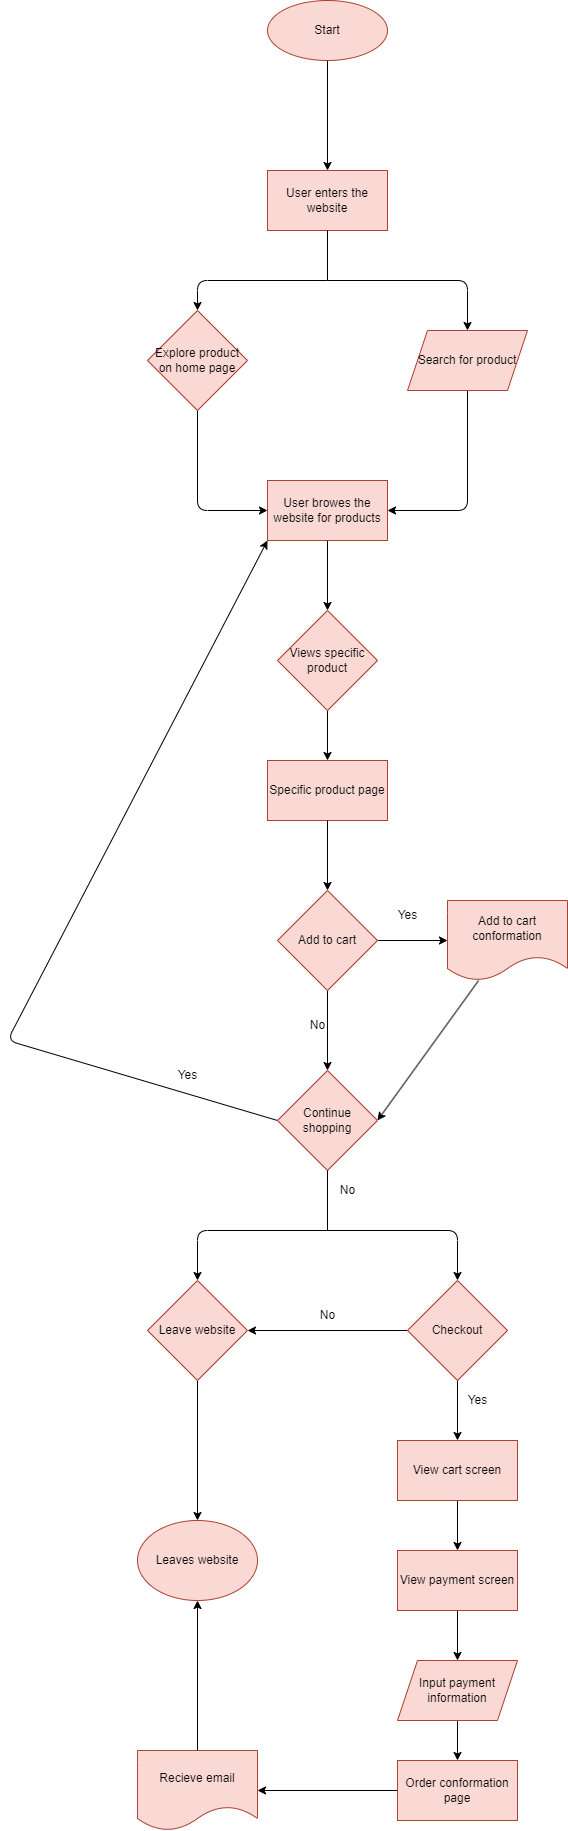

The diagram above was exported from draw.io. Its source (the exported page's mxGraphModel, read from the mxfile embedded in the PNG):
<mxGraphModel dx="1770" dy="1139" grid="1" gridSize="10" guides="1" tooltips="1" connect="1" arrows="1" fold="1" page="1" pageScale="1" pageWidth="1200" pageHeight="1920" math="0" shadow="0">
  <root>
    <mxCell id="0" />
    <mxCell id="1" parent="0" />
    <mxCell id="4" style="edgeStyle=none;html=1;entryX=0.5;entryY=0;entryDx=0;entryDy=0;fontColor=#080808;" edge="1" parent="1" source="2" target="3">
      <mxGeometry relative="1" as="geometry" />
    </mxCell>
    <mxCell id="2" value="&lt;font&gt;Start&lt;/font&gt;" style="ellipse;whiteSpace=wrap;html=1;fillColor=#fad9d5;strokeColor=#ae4132;fontColor=#080808;" vertex="1" parent="1">
      <mxGeometry x="520" width="120" height="60" as="geometry" />
    </mxCell>
    <mxCell id="3" value="User enters the website" style="rounded=0;whiteSpace=wrap;html=1;fillColor=#fad9d5;strokeColor=#ae4132;fontColor=#080808;" vertex="1" parent="1">
      <mxGeometry x="520" y="170" width="120" height="60" as="geometry" />
    </mxCell>
    <mxCell id="16" style="edgeStyle=none;html=1;entryX=0;entryY=0.5;entryDx=0;entryDy=0;fontColor=#080808;" edge="1" parent="1" source="5" target="14">
      <mxGeometry relative="1" as="geometry">
        <Array as="points">
          <mxPoint x="450" y="510" />
        </Array>
      </mxGeometry>
    </mxCell>
    <mxCell id="5" value="&lt;font&gt;Explore product on home page&lt;/font&gt;" style="rhombus;whiteSpace=wrap;html=1;fillColor=#fad9d5;strokeColor=#ae4132;fontColor=#080808;" vertex="1" parent="1">
      <mxGeometry x="400" y="310" width="100" height="100" as="geometry" />
    </mxCell>
    <mxCell id="12" style="edgeStyle=none;html=1;fontColor=#080808;entryX=0.5;entryY=0;entryDx=0;entryDy=0;" edge="1" parent="1" target="7">
      <mxGeometry relative="1" as="geometry">
        <mxPoint x="590" y="390" as="targetPoint" />
        <mxPoint x="580" y="280" as="sourcePoint" />
        <Array as="points">
          <mxPoint x="720" y="280" />
        </Array>
      </mxGeometry>
    </mxCell>
    <mxCell id="15" style="edgeStyle=none;html=1;entryX=1;entryY=0.5;entryDx=0;entryDy=0;fontColor=#080808;" edge="1" parent="1" source="7" target="14">
      <mxGeometry relative="1" as="geometry">
        <Array as="points">
          <mxPoint x="720" y="510" />
        </Array>
      </mxGeometry>
    </mxCell>
    <mxCell id="7" value="Search for product" style="shape=parallelogram;perimeter=parallelogramPerimeter;whiteSpace=wrap;html=1;fixedSize=1;fillColor=#fad9d5;strokeColor=#ae4132;fontColor=#080808;" vertex="1" parent="1">
      <mxGeometry x="660" y="330" width="120" height="60" as="geometry" />
    </mxCell>
    <mxCell id="11" value="" style="endArrow=none;html=1;fontColor=#080808;entryX=0.5;entryY=1;entryDx=0;entryDy=0;" edge="1" parent="1" target="3">
      <mxGeometry width="50" height="50" relative="1" as="geometry">
        <mxPoint x="580" y="280" as="sourcePoint" />
        <mxPoint x="860" y="490" as="targetPoint" />
      </mxGeometry>
    </mxCell>
    <mxCell id="13" style="edgeStyle=none;html=1;fontColor=#080808;entryX=0.5;entryY=0;entryDx=0;entryDy=0;" edge="1" parent="1" target="5">
      <mxGeometry relative="1" as="geometry">
        <mxPoint x="730" y="340" as="targetPoint" />
        <mxPoint x="580" y="280" as="sourcePoint" />
        <Array as="points">
          <mxPoint x="450" y="280" />
        </Array>
      </mxGeometry>
    </mxCell>
    <mxCell id="18" style="edgeStyle=none;html=1;entryX=0.5;entryY=0;entryDx=0;entryDy=0;fontColor=#080808;" edge="1" parent="1" source="14" target="17">
      <mxGeometry relative="1" as="geometry" />
    </mxCell>
    <mxCell id="14" value="&lt;font color=&quot;#080808&quot;&gt;User browes the website for products&lt;/font&gt;" style="rounded=0;whiteSpace=wrap;html=1;fillColor=#fad9d5;strokeColor=#ae4132;" vertex="1" parent="1">
      <mxGeometry x="520" y="480" width="120" height="60" as="geometry" />
    </mxCell>
    <mxCell id="20" value="" style="edgeStyle=none;html=1;fontColor=#080808;" edge="1" parent="1" source="17" target="40">
      <mxGeometry relative="1" as="geometry">
        <mxPoint x="580" y="770" as="targetPoint" />
      </mxGeometry>
    </mxCell>
    <mxCell id="17" value="Views specific product" style="rhombus;whiteSpace=wrap;html=1;fillColor=#fad9d5;strokeColor=#ae4132;fontColor=#080808;" vertex="1" parent="1">
      <mxGeometry x="530" y="610" width="100" height="100" as="geometry" />
    </mxCell>
    <mxCell id="22" value="" style="edgeStyle=none;html=1;fontColor=#080808;" edge="1" parent="1" source="19" target="21">
      <mxGeometry relative="1" as="geometry" />
    </mxCell>
    <mxCell id="26" value="" style="edgeStyle=none;html=1;fontColor=#080808;" edge="1" parent="1" source="19" target="25">
      <mxGeometry relative="1" as="geometry" />
    </mxCell>
    <mxCell id="19" value="Add to cart" style="rhombus;whiteSpace=wrap;html=1;fillColor=#fad9d5;strokeColor=#ae4132;fontColor=#080808;" vertex="1" parent="1">
      <mxGeometry x="530" y="890" width="100" height="100" as="geometry" />
    </mxCell>
    <mxCell id="28" style="edgeStyle=none;html=1;entryX=0;entryY=1;entryDx=0;entryDy=0;fontColor=#080808;exitX=0;exitY=0.5;exitDx=0;exitDy=0;" edge="1" parent="1" source="21" target="14">
      <mxGeometry relative="1" as="geometry">
        <Array as="points">
          <mxPoint x="260" y="1040" />
        </Array>
      </mxGeometry>
    </mxCell>
    <mxCell id="21" value="Continue shopping" style="rhombus;whiteSpace=wrap;html=1;fillColor=#fad9d5;strokeColor=#ae4132;fontColor=#080808;" vertex="1" parent="1">
      <mxGeometry x="530" y="1070" width="100" height="100" as="geometry" />
    </mxCell>
    <mxCell id="27" style="edgeStyle=none;html=1;entryX=1;entryY=0.5;entryDx=0;entryDy=0;fontColor=#080808;" edge="1" parent="1" source="25" target="21">
      <mxGeometry relative="1" as="geometry" />
    </mxCell>
    <mxCell id="25" value="Add to cart conformation" style="shape=document;whiteSpace=wrap;html=1;boundedLbl=1;fillColor=#fad9d5;strokeColor=#ae4132;fontColor=#080808;" vertex="1" parent="1">
      <mxGeometry x="700" y="900" width="120" height="80" as="geometry" />
    </mxCell>
    <mxCell id="59" style="edgeStyle=none;html=1;entryX=0.5;entryY=0;entryDx=0;entryDy=0;fontColor=#080808;" edge="1" parent="1" source="30" target="57">
      <mxGeometry relative="1" as="geometry" />
    </mxCell>
    <mxCell id="30" value="Leave website" style="rhombus;whiteSpace=wrap;html=1;fillColor=#fad9d5;strokeColor=#ae4132;fontColor=#080808;" vertex="1" parent="1">
      <mxGeometry x="400" y="1280" width="100" height="100" as="geometry" />
    </mxCell>
    <mxCell id="45" value="" style="edgeStyle=none;html=1;fontColor=#080808;" edge="1" parent="1" source="31" target="44">
      <mxGeometry relative="1" as="geometry" />
    </mxCell>
    <mxCell id="46" style="edgeStyle=none;html=1;entryX=1;entryY=0.5;entryDx=0;entryDy=0;fontColor=#080808;" edge="1" parent="1" source="31" target="30">
      <mxGeometry relative="1" as="geometry" />
    </mxCell>
    <mxCell id="31" value="Checkout" style="rhombus;whiteSpace=wrap;html=1;fillColor=#fad9d5;strokeColor=#ae4132;fontColor=#080808;" vertex="1" parent="1">
      <mxGeometry x="660" y="1280" width="100" height="100" as="geometry" />
    </mxCell>
    <mxCell id="34" value="" style="endArrow=none;html=1;fontColor=#080808;exitX=0.5;exitY=1;exitDx=0;exitDy=0;" edge="1" parent="1" source="21">
      <mxGeometry width="50" height="50" relative="1" as="geometry">
        <mxPoint x="620" y="1470" as="sourcePoint" />
        <mxPoint x="580" y="1230" as="targetPoint" />
      </mxGeometry>
    </mxCell>
    <mxCell id="36" value="" style="endArrow=classic;html=1;fontColor=#080808;entryX=0.5;entryY=0;entryDx=0;entryDy=0;" edge="1" parent="1" target="31">
      <mxGeometry width="50" height="50" relative="1" as="geometry">
        <mxPoint x="580" y="1230" as="sourcePoint" />
        <mxPoint x="720" y="1230" as="targetPoint" />
        <Array as="points">
          <mxPoint x="710" y="1230" />
        </Array>
      </mxGeometry>
    </mxCell>
    <mxCell id="38" value="" style="endArrow=classic;html=1;fontColor=#080808;entryX=0.5;entryY=0;entryDx=0;entryDy=0;" edge="1" parent="1" target="30">
      <mxGeometry width="50" height="50" relative="1" as="geometry">
        <mxPoint x="580" y="1230" as="sourcePoint" />
        <mxPoint x="670" y="1420" as="targetPoint" />
        <Array as="points">
          <mxPoint x="450" y="1230" />
        </Array>
      </mxGeometry>
    </mxCell>
    <mxCell id="40" value="Specific product page" style="rounded=0;whiteSpace=wrap;html=1;fillColor=#fad9d5;strokeColor=#ae4132;fontColor=#080808;" vertex="1" parent="1">
      <mxGeometry x="520" y="760" width="120" height="60" as="geometry" />
    </mxCell>
    <mxCell id="41" value="" style="edgeStyle=none;html=1;fontColor=#080808;exitX=0.5;exitY=1;exitDx=0;exitDy=0;entryX=0.5;entryY=0;entryDx=0;entryDy=0;" edge="1" parent="1" source="40" target="19">
      <mxGeometry relative="1" as="geometry">
        <mxPoint x="590" y="720" as="sourcePoint" />
        <mxPoint x="590" y="770" as="targetPoint" />
      </mxGeometry>
    </mxCell>
    <mxCell id="48" value="" style="edgeStyle=none;html=1;fontColor=#080808;" edge="1" parent="1" source="44" target="47">
      <mxGeometry relative="1" as="geometry" />
    </mxCell>
    <mxCell id="44" value="View cart screen" style="whiteSpace=wrap;html=1;fillColor=#fad9d5;strokeColor=#ae4132;fontColor=#080808;" vertex="1" parent="1">
      <mxGeometry x="650" y="1440" width="120" height="60" as="geometry" />
    </mxCell>
    <mxCell id="50" value="" style="edgeStyle=none;html=1;fontColor=#080808;" edge="1" parent="1" source="47" target="49">
      <mxGeometry relative="1" as="geometry" />
    </mxCell>
    <mxCell id="47" value="View payment screen" style="whiteSpace=wrap;html=1;fillColor=#fad9d5;strokeColor=#ae4132;fontColor=#080808;" vertex="1" parent="1">
      <mxGeometry x="650" y="1550" width="120" height="60" as="geometry" />
    </mxCell>
    <mxCell id="54" value="" style="edgeStyle=none;html=1;fontColor=#080808;" edge="1" parent="1" source="49" target="53">
      <mxGeometry relative="1" as="geometry" />
    </mxCell>
    <mxCell id="49" value="Input payment information" style="shape=parallelogram;perimeter=parallelogramPerimeter;whiteSpace=wrap;html=1;fixedSize=1;fillColor=#fad9d5;strokeColor=#ae4132;fontColor=#080808;" vertex="1" parent="1">
      <mxGeometry x="650" y="1660" width="120" height="60" as="geometry" />
    </mxCell>
    <mxCell id="56" value="" style="edgeStyle=none;html=1;fontColor=#080808;" edge="1" parent="1" source="53" target="55">
      <mxGeometry relative="1" as="geometry" />
    </mxCell>
    <mxCell id="53" value="Order conformation page" style="whiteSpace=wrap;html=1;fillColor=#fad9d5;strokeColor=#ae4132;fontColor=#080808;" vertex="1" parent="1">
      <mxGeometry x="650" y="1760" width="120" height="60" as="geometry" />
    </mxCell>
    <mxCell id="58" style="edgeStyle=none;html=1;entryX=0.5;entryY=1;entryDx=0;entryDy=0;fontColor=#080808;" edge="1" parent="1" source="55" target="57">
      <mxGeometry relative="1" as="geometry" />
    </mxCell>
    <mxCell id="55" value="Recieve email" style="shape=document;whiteSpace=wrap;html=1;boundedLbl=1;fillColor=#fad9d5;strokeColor=#ae4132;fontColor=#080808;" vertex="1" parent="1">
      <mxGeometry x="390" y="1750" width="120" height="80" as="geometry" />
    </mxCell>
    <mxCell id="57" value="Leaves website" style="ellipse;whiteSpace=wrap;html=1;fillColor=#fad9d5;strokeColor=#ae4132;fontColor=#080808;" vertex="1" parent="1">
      <mxGeometry x="390" y="1520" width="120" height="80" as="geometry" />
    </mxCell>
    <mxCell id="60" value="&lt;font color=&quot;#080808&quot;&gt;Yes&lt;/font&gt;" style="text;html=1;align=center;verticalAlign=middle;resizable=0;points=[];autosize=1;" vertex="1" parent="1">
      <mxGeometry x="640" y="900" width="40" height="30" as="geometry" />
    </mxCell>
    <mxCell id="61" value="No" style="text;html=1;align=center;verticalAlign=middle;resizable=0;points=[];autosize=1;fontColor=#080808;" vertex="1" parent="1">
      <mxGeometry x="550" y="1010" width="40" height="30" as="geometry" />
    </mxCell>
    <mxCell id="62" value="Yes" style="text;html=1;align=center;verticalAlign=middle;resizable=0;points=[];autosize=1;fontColor=#080808;" vertex="1" parent="1">
      <mxGeometry x="420" y="1060" width="40" height="30" as="geometry" />
    </mxCell>
    <mxCell id="63" value="No" style="text;html=1;align=center;verticalAlign=middle;resizable=0;points=[];autosize=1;fontColor=#080808;" vertex="1" parent="1">
      <mxGeometry x="580" y="1175" width="40" height="30" as="geometry" />
    </mxCell>
    <mxCell id="64" value="Yes" style="text;html=1;align=center;verticalAlign=middle;resizable=0;points=[];autosize=1;fontColor=#080808;" vertex="1" parent="1">
      <mxGeometry x="710" y="1385" width="40" height="30" as="geometry" />
    </mxCell>
    <mxCell id="65" value="No" style="text;html=1;align=center;verticalAlign=middle;resizable=0;points=[];autosize=1;fontColor=#080808;" vertex="1" parent="1">
      <mxGeometry x="560" y="1300" width="40" height="30" as="geometry" />
    </mxCell>
  </root>
</mxGraphModel>